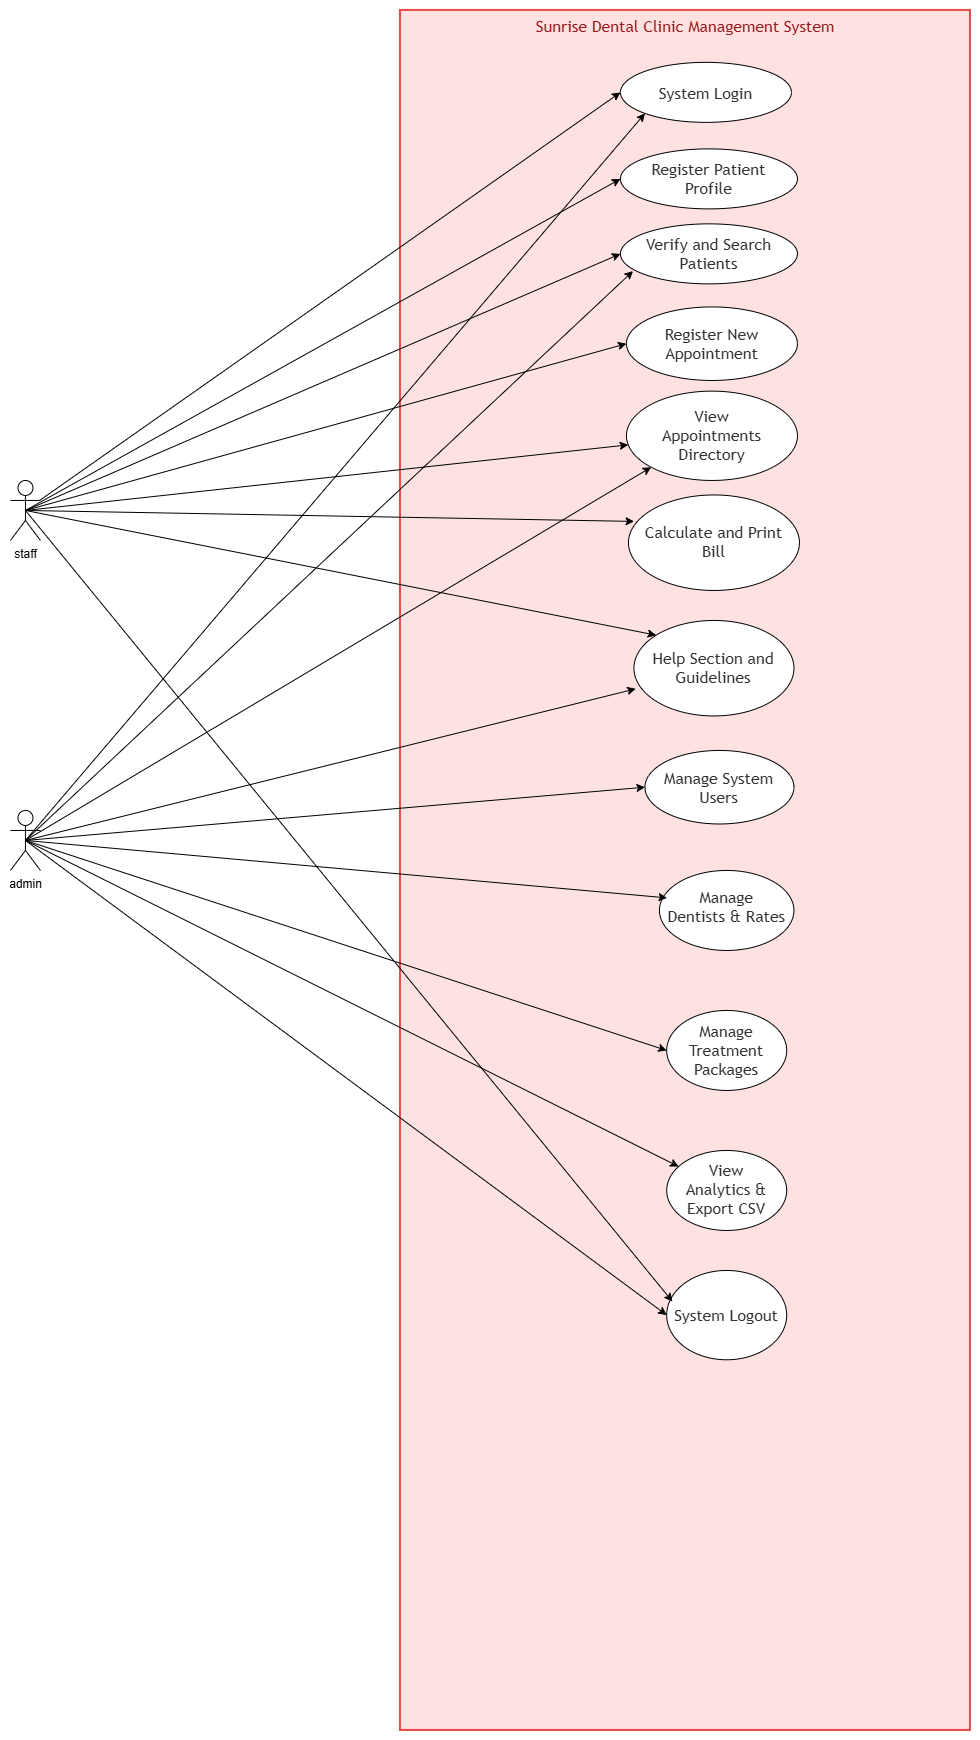

The diagram above was exported from draw.io. Its source (the exported page's mxGraphModel, read from the mxfile embedded in the PNG):
<mxGraphModel dx="3370" dy="245" grid="1" gridSize="10" guides="1" tooltips="1" connect="1" arrows="1" fold="1" page="1" pageScale="1" pageWidth="827" pageHeight="1169" math="0" shadow="0">
  <root>
    <mxCell id="0" />
    <mxCell id="1" parent="0" />
    <UserObject label="" mermaidData="{&#10;  &quot;data&quot;: &quot;graph LR\n    %% Actor Definitions (Left and Right)\n    Staff[\&quot;👤 Staff\&quot;]\n    Admin[\&quot;👨💼 Admin\&quot;]\n\n    %% Red System Boundary Box (Matching your exact visual layout)\n    subgraph SystemBoundary [\&quot;Sunrise Dental Clinic Management System\&quot;]\n        style SystemBoundary fill:#fee2e2,stroke:#ef4444,stroke-width:2px,color:#991b1b\n        \n        UC1((\&quot;System Login\&quot;))\n        UC2((\&quot;Register Patient Profile\&quot;))\n        UC3((\&quot;Verify &amp; Search Patients\&quot;))\n        UC4((\&quot;Register New Appointment\&quot;))\n        UC5((\&quot;View Appointments Directory\&quot;))\n        UC6((\&quot;Calculate &amp; Print Bill\&quot;))\n        UC7((\&quot;Help Section &amp; Guidelines\&quot;))\n        UC8((\&quot;Manage System Users\&quot;))\n        UC9((\&quot;Manage Dentists &amp; Rates\&quot;))\n        UC10((\&quot;Manage Treatment Packages\&quot;))\n        UC11((\&quot;View Analytics &amp; Export CSV\&quot;))\n        UC12((\&quot;System Logout\&quot;))\n        \n        style UC1 fill:#dbeafe,stroke:#2563eb,stroke-width:1.5px\n        style UC2 fill:#dbeafe,stroke:#2563eb,stroke-width:1.5px\n        style UC3 fill:#dbeafe,stroke:#2563eb,stroke-width:1.5px\n        style UC4 fill:#dbeafe,stroke:#2563eb,stroke-width:1.5px\n        style UC5 fill:#dbeafe,stroke:#2563eb,stroke-width:1.5px\n        style UC6 fill:#dbeafe,stroke:#2563eb,stroke-width:1.5px\n        style UC7 fill:#dbeafe,stroke:#2563eb,stroke-width:1.5px\n        style UC8 fill:#dbeafe,stroke:#2563eb,stroke-width:1.5px\n        style UC9 fill:#dbeafe,stroke:#2563eb,stroke-width:1.5px\n        style UC10 fill:#dbeafe,stroke:#2563eb,stroke-width:1.5px\n        style UC11 fill:#dbeafe,stroke:#2563eb,stroke-width:1.5px\n        style UC12 fill:#dbeafe,stroke:#2563eb,stroke-width:1.5px\n    end\n\n    %% Staff Connections (Left Side)\n    Staff --&gt; UC1\n    Staff --&gt; UC2\n    Staff --&gt; UC3\n    Staff --&gt; UC4\n    Staff --&gt; UC5\n    Staff --&gt; UC6\n    Staff --&gt; UC7\n    Staff --&gt; UC12\n\n    %% Admin Connections (Right Side)\n    Admin --&gt; UC1\n    Admin --&gt; UC2\n    Admin --&gt; UC3\n    Admin --&gt; UC4\n    Admin --&gt; UC5\n    Admin --&gt; UC6\n    Admin --&gt; UC7\n    Admin --&gt; UC8\n    Admin --&gt; UC9\n    Admin --&gt; UC10\n    Admin --&gt; UC11\n    Admin --&gt; UC12\n&quot;,&#10;  &quot;config&quot;: null&#10;}" id="fVB9BnochH77pt6ZZhIu-59">
      <mxCell connectable="0" parent="1" style="group;transparentBounds=1;editIcon=1;lockedGroup=0;groupPadding=10;" vertex="1">
        <mxGeometry height="4142" width="781" as="geometry" />
      </mxCell>
    </UserObject>
    <UserObject label="Sunrise Dental Clinic Management System" mermaidId="n:SystemBoundary" mermaidBaseStyle="html=1;whiteSpace=wrap;strokeWidth=2;verticalAlign=top;fillColor=#fee2e2;strokeColor=#ef4444;fontColor=#991b1b;fontFamily=Trebuchet MS,Verdana,Arial,sans-serif;fontSize=16;" mermaidBaseValue="Sunrise Dental Clinic Management System" id="fVB9BnochH77pt6ZZhIu-60">
      <mxCell parent="fVB9BnochH77pt6ZZhIu-59" style="html=1;whiteSpace=wrap;strokeWidth=2;verticalAlign=top;fillColor=#fee2e2;strokeColor=#ef4444;fontColor=#991b1b;fontFamily=Trebuchet MS,Verdana,Arial,sans-serif;fontSize=16;" vertex="1">
        <mxGeometry height="1720" width="570" x="160" y="1180" as="geometry" />
      </mxCell>
    </UserObject>
    <mxCell id="fVB9BnochH77pt6ZZhIu-97" parent="fVB9BnochH77pt6ZZhIu-60" style="ellipse;whiteSpace=wrap;html=1;shapeInside=1;" value="&lt;span style=&quot;color: rgb(51, 51, 51); font-family: &amp;quot;Trebuchet MS&amp;quot;, Verdana, Arial, sans-serif; font-size: 16px;&quot;&gt;System Login&lt;/span&gt;" vertex="1">
      <mxGeometry height="60" width="171" x="220" y="51.91" as="geometry" />
    </mxCell>
    <mxCell id="fVB9BnochH77pt6ZZhIu-99" parent="fVB9BnochH77pt6ZZhIu-60" style="ellipse;whiteSpace=wrap;html=1;shapeInside=1;" value="&lt;span style=&quot;color: rgb(51, 51, 51); font-family: &amp;quot;Trebuchet MS&amp;quot;, Verdana, Arial, sans-serif; font-size: 16px;&quot;&gt;Verify and Search Patients&lt;/span&gt;" vertex="1">
      <mxGeometry height="60" width="177" x="220" y="213.41" as="geometry" />
    </mxCell>
    <mxCell id="fVB9BnochH77pt6ZZhIu-101" parent="fVB9BnochH77pt6ZZhIu-60" style="ellipse;whiteSpace=wrap;html=1;shapeInside=1;" value="&lt;span style=&quot;color: rgb(51, 51, 51); font-family: &amp;quot;Trebuchet MS&amp;quot;, Verdana, Arial, sans-serif; font-size: 16px;&quot;&gt;View Appointments Directory&lt;/span&gt;" vertex="1">
      <mxGeometry height="89.32" width="171" x="226" y="380.68" as="geometry" />
    </mxCell>
    <mxCell id="fVB9BnochH77pt6ZZhIu-103" parent="fVB9BnochH77pt6ZZhIu-60" style="ellipse;whiteSpace=wrap;html=1;shapeInside=1;" value="&lt;span style=&quot;color: rgb(51, 51, 51); font-family: &amp;quot;Trebuchet MS&amp;quot;, Verdana, Arial, sans-serif; font-size: 16px;&quot;&gt;Help Section and Guidelines&lt;/span&gt;" vertex="1">
      <mxGeometry height="95.49" width="160" x="233.5" y="610" as="geometry" />
    </mxCell>
    <mxCell id="fVB9BnochH77pt6ZZhIu-104" parent="fVB9BnochH77pt6ZZhIu-60" style="ellipse;whiteSpace=wrap;html=1;shapeInside=1;" value="&lt;span style=&quot;color: rgb(51, 51, 51); font-family: &amp;quot;Trebuchet MS&amp;quot;, Verdana, Arial, sans-serif; font-size: 16px;&quot;&gt;Manage System Users&lt;/span&gt;" vertex="1">
      <mxGeometry height="73.53" width="149" x="244.5" y="740" as="geometry" />
    </mxCell>
    <mxCell id="fVB9BnochH77pt6ZZhIu-98" parent="fVB9BnochH77pt6ZZhIu-60" style="ellipse;whiteSpace=wrap;html=1;shapeInside=1;" value="&lt;span style=&quot;color: rgb(51, 51, 51); font-family: &amp;quot;Trebuchet MS&amp;quot;, Verdana, Arial, sans-serif; font-size: 16px;&quot;&gt;Register Patient Profile&lt;/span&gt;" vertex="1">
      <mxGeometry height="60" width="177" x="220" y="138.43" as="geometry" />
    </mxCell>
    <mxCell id="fVB9BnochH77pt6ZZhIu-100" parent="fVB9BnochH77pt6ZZhIu-60" style="ellipse;whiteSpace=wrap;html=1;shapeInside=1;" value="&lt;span style=&quot;color: rgb(51, 51, 51); font-family: &amp;quot;Trebuchet MS&amp;quot;, Verdana, Arial, sans-serif; font-size: 16px;&quot;&gt;Register New Appointment&lt;/span&gt;" vertex="1">
      <mxGeometry height="73.53" width="171" x="226" y="296.47" as="geometry" />
    </mxCell>
    <mxCell id="fVB9BnochH77pt6ZZhIu-102" parent="fVB9BnochH77pt6ZZhIu-60" style="ellipse;whiteSpace=wrap;html=1;shapeInside=1;" value="&lt;span style=&quot;color: rgb(51, 51, 51); font-family: &amp;quot;Trebuchet MS&amp;quot;, Verdana, Arial, sans-serif; font-size: 16px;&quot;&gt;Calculate and Print Bill&lt;/span&gt;" vertex="1">
      <mxGeometry height="95.49" width="171" x="228" y="484.51" as="geometry" />
    </mxCell>
    <mxCell id="fVB9BnochH77pt6ZZhIu-108" parent="fVB9BnochH77pt6ZZhIu-60" style="ellipse;whiteSpace=wrap;html=1;shapeInside=1;" value="&lt;span style=&quot;color: rgb(51, 51, 51); font-family: &amp;quot;Trebuchet MS&amp;quot;, Verdana, Arial, sans-serif; font-size: 16px;&quot;&gt;System Logout&lt;/span&gt;" vertex="1">
      <mxGeometry height="89.32" width="120" x="266.25" y="1260" as="geometry" />
    </mxCell>
    <mxCell id="fVB9BnochH77pt6ZZhIu-107" parent="fVB9BnochH77pt6ZZhIu-60" style="ellipse;whiteSpace=wrap;html=1;shapeInside=1;" value="&lt;span style=&quot;color: rgb(51, 51, 51); font-family: &amp;quot;Trebuchet MS&amp;quot;, Verdana, Arial, sans-serif; font-size: 16px;&quot;&gt;View Analytics &amp;amp; Export CSV&lt;/span&gt;" vertex="1">
      <mxGeometry height="80" width="120" x="266.25" y="1140" as="geometry" />
    </mxCell>
    <mxCell id="fVB9BnochH77pt6ZZhIu-106" parent="fVB9BnochH77pt6ZZhIu-60" style="ellipse;whiteSpace=wrap;html=1;shapeInside=1;" value="&lt;span style=&quot;color: rgb(51, 51, 51); font-family: &amp;quot;Trebuchet MS&amp;quot;, Verdana, Arial, sans-serif; font-size: 16px;&quot;&gt;Manage Treatment Packages&lt;/span&gt;" vertex="1">
      <mxGeometry height="80" width="120" x="266.25" y="1000" as="geometry" />
    </mxCell>
    <mxCell id="fVB9BnochH77pt6ZZhIu-105" parent="fVB9BnochH77pt6ZZhIu-60" style="ellipse;whiteSpace=wrap;html=1;shapeInside=1;" value="&lt;span style=&quot;color: rgb(51, 51, 51); font-family: &amp;quot;Trebuchet MS&amp;quot;, Verdana, Arial, sans-serif; font-size: 16px;&quot;&gt;Manage Dentists &amp;amp; Rates&lt;/span&gt;" vertex="1">
      <mxGeometry height="80" width="134.5" x="259" y="860" as="geometry" />
    </mxCell>
    <mxCell id="fVB9BnochH77pt6ZZhIu-96" parent="fVB9BnochH77pt6ZZhIu-59" style="shape=umlActor;verticalLabelPosition=bottom;verticalAlign=top;html=1;outlineConnect=0;" value="staff" vertex="1">
      <mxGeometry height="60" width="30" x="-230" y="1650" as="geometry" />
    </mxCell>
    <mxCell id="fVB9BnochH77pt6ZZhIu-110" edge="1" parent="fVB9BnochH77pt6ZZhIu-59" source="fVB9BnochH77pt6ZZhIu-96" style="endArrow=classic;html=1;rounded=0;entryX=0;entryY=0.5;entryDx=0;entryDy=0;" target="fVB9BnochH77pt6ZZhIu-97" value="">
      <mxGeometry height="50" relative="1" width="50" as="geometry">
        <mxPoint x="117" y="1470" as="sourcePoint" />
        <mxPoint x="167" y="1420" as="targetPoint" />
      </mxGeometry>
    </mxCell>
    <mxCell id="fVB9BnochH77pt6ZZhIu-111" edge="1" parent="fVB9BnochH77pt6ZZhIu-59" source="fVB9BnochH77pt6ZZhIu-96" style="endArrow=classic;html=1;rounded=0;exitX=0.5;exitY=0.5;exitDx=0;exitDy=0;exitPerimeter=0;entryX=0;entryY=0.5;entryDx=0;entryDy=0;" target="fVB9BnochH77pt6ZZhIu-98" value="">
      <mxGeometry height="50" relative="1" width="50" as="geometry">
        <mxPoint x="117" y="1470" as="sourcePoint" />
        <mxPoint x="167" y="1420" as="targetPoint" />
      </mxGeometry>
    </mxCell>
    <mxCell id="fVB9BnochH77pt6ZZhIu-112" edge="1" parent="fVB9BnochH77pt6ZZhIu-59" source="fVB9BnochH77pt6ZZhIu-96" style="endArrow=classic;html=1;rounded=0;exitX=0.5;exitY=0.5;exitDx=0;exitDy=0;exitPerimeter=0;entryX=0;entryY=0.5;entryDx=0;entryDy=0;" target="fVB9BnochH77pt6ZZhIu-99" value="">
      <mxGeometry height="50" relative="1" width="50" as="geometry">
        <mxPoint x="117" y="1470" as="sourcePoint" />
        <mxPoint x="167" y="1420" as="targetPoint" />
      </mxGeometry>
    </mxCell>
    <mxCell id="fVB9BnochH77pt6ZZhIu-113" edge="1" parent="fVB9BnochH77pt6ZZhIu-59" source="fVB9BnochH77pt6ZZhIu-96" style="endArrow=classic;html=1;rounded=0;exitX=0.5;exitY=0.5;exitDx=0;exitDy=0;exitPerimeter=0;entryX=0;entryY=0.5;entryDx=0;entryDy=0;" target="fVB9BnochH77pt6ZZhIu-100" value="">
      <mxGeometry height="50" relative="1" width="50" as="geometry">
        <mxPoint x="117" y="1830" as="sourcePoint" />
        <mxPoint x="167" y="1780" as="targetPoint" />
      </mxGeometry>
    </mxCell>
    <mxCell id="fVB9BnochH77pt6ZZhIu-114" edge="1" parent="fVB9BnochH77pt6ZZhIu-59" source="fVB9BnochH77pt6ZZhIu-96" style="endArrow=classic;html=1;rounded=0;exitX=0.5;exitY=0.5;exitDx=0;exitDy=0;exitPerimeter=0;" target="fVB9BnochH77pt6ZZhIu-101" value="">
      <mxGeometry height="50" relative="1" width="50" as="geometry">
        <mxPoint x="117" y="2020" as="sourcePoint" />
        <mxPoint x="167" y="1970" as="targetPoint" />
      </mxGeometry>
    </mxCell>
    <mxCell id="fVB9BnochH77pt6ZZhIu-115" edge="1" parent="fVB9BnochH77pt6ZZhIu-59" source="fVB9BnochH77pt6ZZhIu-96" style="endArrow=classic;html=1;rounded=0;exitX=0.5;exitY=0.5;exitDx=0;exitDy=0;exitPerimeter=0;entryX=0.033;entryY=0.277;entryDx=0;entryDy=0;entryPerimeter=0;" target="fVB9BnochH77pt6ZZhIu-102" value="">
      <mxGeometry height="50" relative="1" width="50" as="geometry">
        <mxPoint x="117" y="2200" as="sourcePoint" />
        <mxPoint x="167" y="2150" as="targetPoint" />
      </mxGeometry>
    </mxCell>
    <mxCell id="fVB9BnochH77pt6ZZhIu-116" edge="1" parent="fVB9BnochH77pt6ZZhIu-59" source="fVB9BnochH77pt6ZZhIu-96" style="endArrow=classic;html=1;rounded=0;exitX=0.5;exitY=0.5;exitDx=0;exitDy=0;exitPerimeter=0;entryX=0;entryY=0;entryDx=0;entryDy=0;" target="fVB9BnochH77pt6ZZhIu-103" value="">
      <mxGeometry height="50" relative="1" width="50" as="geometry">
        <mxPoint x="117" y="2380" as="sourcePoint" />
        <mxPoint x="167" y="2330" as="targetPoint" />
      </mxGeometry>
    </mxCell>
    <mxCell id="fVB9BnochH77pt6ZZhIu-117" edge="1" parent="fVB9BnochH77pt6ZZhIu-59" source="fVB9BnochH77pt6ZZhIu-96" style="endArrow=classic;html=1;rounded=0;entryX=0.048;entryY=0.348;entryDx=0;entryDy=0;entryPerimeter=0;exitX=0.5;exitY=0.5;exitDx=0;exitDy=0;exitPerimeter=0;" target="fVB9BnochH77pt6ZZhIu-108" value="">
      <mxGeometry height="50" relative="1" width="50" as="geometry">
        <mxPoint x="117" y="3650" as="sourcePoint" />
        <mxPoint x="167" y="3600" as="targetPoint" />
      </mxGeometry>
    </mxCell>
    <mxCell id="fVB9BnochH77pt6ZZhIu-95" parent="fVB9BnochH77pt6ZZhIu-59" style="shape=umlActor;verticalLabelPosition=bottom;verticalAlign=top;html=1;outlineConnect=0;" value="admin" vertex="1">
      <mxGeometry height="60" width="30" x="-230" y="1980" as="geometry" />
    </mxCell>
    <mxCell id="fVB9BnochH77pt6ZZhIu-120" edge="1" parent="fVB9BnochH77pt6ZZhIu-59" source="fVB9BnochH77pt6ZZhIu-95" style="endArrow=classic;html=1;rounded=0;exitX=0.5;exitY=0.5;exitDx=0;exitDy=0;exitPerimeter=0;entryX=0.071;entryY=0.787;entryDx=0;entryDy=0;entryPerimeter=0;" target="fVB9BnochH77pt6ZZhIu-99" value="">
      <mxGeometry height="50" relative="1" width="50" as="geometry">
        <mxPoint x="200" y="2020" as="sourcePoint" />
        <mxPoint x="250" y="1970" as="targetPoint" />
      </mxGeometry>
    </mxCell>
    <mxCell id="fVB9BnochH77pt6ZZhIu-121" edge="1" parent="fVB9BnochH77pt6ZZhIu-59" source="fVB9BnochH77pt6ZZhIu-95" style="endArrow=classic;html=1;rounded=0;exitX=0.5;exitY=0.5;exitDx=0;exitDy=0;exitPerimeter=0;entryX=0;entryY=1;entryDx=0;entryDy=0;" target="fVB9BnochH77pt6ZZhIu-101" value="">
      <mxGeometry height="50" relative="1" width="50" as="geometry">
        <mxPoint x="200" y="2380" as="sourcePoint" />
        <mxPoint x="250" y="2330" as="targetPoint" />
      </mxGeometry>
    </mxCell>
    <mxCell id="fVB9BnochH77pt6ZZhIu-123" edge="1" parent="fVB9BnochH77pt6ZZhIu-59" source="fVB9BnochH77pt6ZZhIu-95" style="endArrow=classic;html=1;rounded=0;exitX=0.5;exitY=0.5;exitDx=0;exitDy=0;exitPerimeter=0;entryX=0.011;entryY=0.716;entryDx=0;entryDy=0;entryPerimeter=0;" target="fVB9BnochH77pt6ZZhIu-103" value="">
      <mxGeometry height="50" relative="1" width="50" as="geometry">
        <mxPoint x="200" y="2570" as="sourcePoint" />
        <mxPoint x="250" y="2520" as="targetPoint" />
      </mxGeometry>
    </mxCell>
    <mxCell id="fVB9BnochH77pt6ZZhIu-125" edge="1" parent="fVB9BnochH77pt6ZZhIu-59" source="fVB9BnochH77pt6ZZhIu-95" style="endArrow=classic;html=1;rounded=0;exitX=0.5;exitY=0.5;exitDx=0;exitDy=0;exitPerimeter=0;entryX=0.057;entryY=0.343;entryDx=0;entryDy=0;entryPerimeter=0;" target="fVB9BnochH77pt6ZZhIu-105" value="">
      <mxGeometry height="50" relative="1" width="50" as="geometry">
        <mxPoint x="200" y="3290" as="sourcePoint" />
        <mxPoint x="250" y="3240" as="targetPoint" />
      </mxGeometry>
    </mxCell>
    <mxCell id="fVB9BnochH77pt6ZZhIu-127" edge="1" parent="fVB9BnochH77pt6ZZhIu-59" source="fVB9BnochH77pt6ZZhIu-95" style="endArrow=classic;html=1;rounded=0;exitX=0.5;exitY=0.5;exitDx=0;exitDy=0;exitPerimeter=0;" target="fVB9BnochH77pt6ZZhIu-107" value="">
      <mxGeometry height="50" relative="1" width="50" as="geometry">
        <mxPoint x="200" y="3290" as="sourcePoint" />
        <mxPoint x="250" y="3240" as="targetPoint" />
      </mxGeometry>
    </mxCell>
    <mxCell id="fVB9BnochH77pt6ZZhIu-128" edge="1" parent="fVB9BnochH77pt6ZZhIu-59" source="fVB9BnochH77pt6ZZhIu-95" style="endArrow=classic;html=1;rounded=0;exitX=0.5;exitY=0.5;exitDx=0;exitDy=0;exitPerimeter=0;entryX=0;entryY=0.5;entryDx=0;entryDy=0;" target="fVB9BnochH77pt6ZZhIu-108" value="">
      <mxGeometry height="50" relative="1" width="50" as="geometry">
        <mxPoint x="200" y="3290" as="sourcePoint" />
        <mxPoint x="250" y="3240" as="targetPoint" />
      </mxGeometry>
    </mxCell>
    <mxCell id="fVB9BnochH77pt6ZZhIu-124" edge="1" parent="fVB9BnochH77pt6ZZhIu-59" source="fVB9BnochH77pt6ZZhIu-95" style="endArrow=classic;html=1;rounded=0;exitX=0.5;exitY=0.5;exitDx=0;exitDy=0;exitPerimeter=0;entryX=0;entryY=0.5;entryDx=0;entryDy=0;" target="fVB9BnochH77pt6ZZhIu-104" value="">
      <mxGeometry height="50" relative="1" width="50" as="geometry">
        <mxPoint x="200" y="2930" as="sourcePoint" />
        <mxPoint x="250" y="2880" as="targetPoint" />
      </mxGeometry>
    </mxCell>
    <mxCell id="fVB9BnochH77pt6ZZhIu-131" edge="1" parent="fVB9BnochH77pt6ZZhIu-59" source="fVB9BnochH77pt6ZZhIu-95" style="endArrow=classic;html=1;rounded=0;exitX=0.5;exitY=0.5;exitDx=0;exitDy=0;exitPerimeter=0;entryX=0;entryY=1;entryDx=0;entryDy=0;" target="fVB9BnochH77pt6ZZhIu-97" value="">
      <mxGeometry height="50" relative="1" width="50" as="geometry">
        <mxPoint x="380" y="1500" as="sourcePoint" />
        <mxPoint x="430" y="1450" as="targetPoint" />
      </mxGeometry>
    </mxCell>
    <mxCell id="fVB9BnochH77pt6ZZhIu-126" edge="1" parent="fVB9BnochH77pt6ZZhIu-59" source="fVB9BnochH77pt6ZZhIu-95" style="endArrow=classic;html=1;rounded=0;exitX=0.5;exitY=0.5;exitDx=0;exitDy=0;exitPerimeter=0;entryX=0;entryY=0.5;entryDx=0;entryDy=0;" target="fVB9BnochH77pt6ZZhIu-106" value="">
      <mxGeometry height="50" relative="1" width="50" as="geometry">
        <mxPoint x="-270" y="2454" as="sourcePoint" />
        <mxPoint x="435.74000000000024" y="2330" as="targetPoint" />
      </mxGeometry>
    </mxCell>
  </root>
</mxGraphModel>